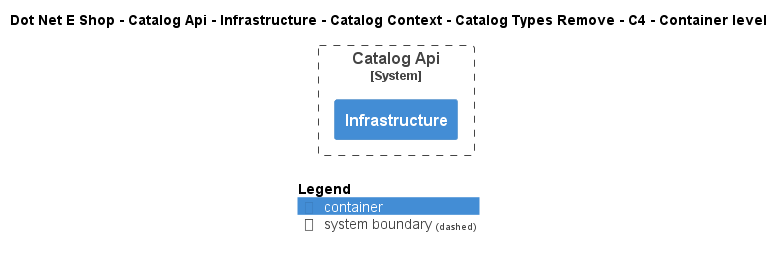

The diagram above was rendered by PlantUML. Its source (embedded in the PNG):
@startuml
!include ..\..\..\..\..\..\..\..\..\.c4s\C4_Container.puml

AddElementTag("c4interflow:lifecycle:new", $bgColor=green, $fontColor=#ffffff, $borderColor=green, $shadowing="False")
AddElementTag("c4interflow:lifecycle:changed", $bgColor=orange, $fontColor=#ffffff, $borderColor=orange, $shadowing="False")
AddElementTag("c4interflow:lifecycle:removed", $bgColor=red, $fontColor=#ffffff, $borderColor=red, $shadowing="False")

AddRelTag("c4interflow:lifecycle:new", $textColor=green, $lineColor=green)
AddRelTag("c4interflow:lifecycle:changed", $textColor=orange, $lineColor=orange)
AddRelTag("c4interflow:lifecycle:removed", $textColor=red, $lineColor=red)

SHOW_PERSON_PORTRAIT()
LAYOUT_TOP_DOWN()

skinparam linetype polyline

title Dot Net E Shop - Catalog Api - Infrastructure - Catalog Context - Catalog Types Remove - C4 - Container level


System_Boundary(DotNetEShop.SoftwareSystems.CatalogApi, "Catalog Api") {
    Container(DotNetEShop.SoftwareSystems.CatalogApi.Containers.Infrastructure, "Infrastructure", "", "")
}



SHOW_LEGEND()
@enduml